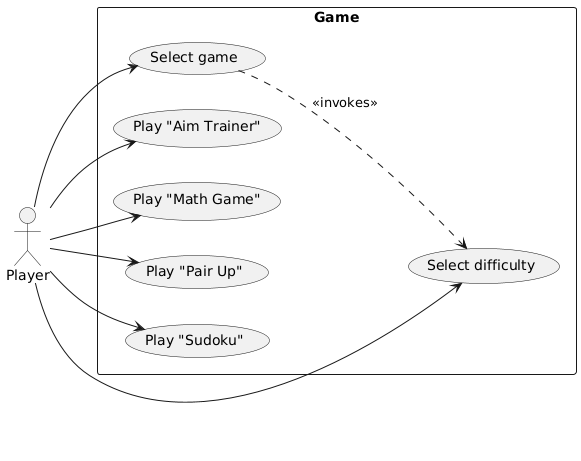

The diagram above was rendered by PlantUML. Its source (embedded in the PNG):
@startuml use_case_game_selection
left to right direction
:Player: as player

rectangle "Game" as game_selection {
    usecase "Select game" as select_game
    usecase "Select difficulty" as select_difficulty
    usecase "Play <U+0022>Aim Trainer<U+0022>" as aim_trainer
    usecase "Play <U+0022>Math Game<U+0022>" as math_game
    usecase "Play <U+0022>Pair Up<U+0022>" as pair_up
    usecase "Play <U+0022>Sudoku<U+0022>" as sudoku
}

select_game ..> select_difficulty : <<invokes>>
player --> select_game
player --> select_difficulty
player --> aim_trainer
player --> math_game
player --> pair_up
player --> sudoku
@enduml